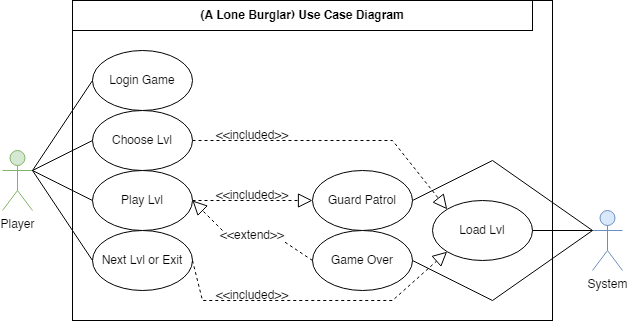

The diagram above was exported from draw.io. Its source (the exported page's mxGraphModel, read from the mxfile embedded in the PNG):
<mxGraphModel dx="785" dy="517" grid="1" gridSize="10" guides="1" tooltips="1" connect="1" arrows="1" fold="1" page="1" pageScale="1" pageWidth="850" pageHeight="1100" math="0" shadow="0">
  <root>
    <mxCell id="0" />
    <mxCell id="1" parent="0" />
    <mxCell id="k7vdrzVLtP2es0Na0mtj-22" value="" style="rounded=0;whiteSpace=wrap;html=1;" parent="1" vertex="1">
      <mxGeometry x="760" y="80" width="480" height="320" as="geometry" />
    </mxCell>
    <mxCell id="ONlyfkUpyb0TEycYsNqn-5" value="Player" style="shape=umlActor;verticalLabelPosition=bottom;verticalAlign=top;html=1;outlineConnect=0;fillColor=#d5e8d4;strokeColor=#82b366;" parent="1" vertex="1">
      <mxGeometry x="690" y="230" width="30" height="60" as="geometry" />
    </mxCell>
    <mxCell id="J0CToYVQvW-nAQMCEw8U-1" value="System" style="shape=umlActor;verticalLabelPosition=bottom;verticalAlign=top;html=1;outlineConnect=0;fillColor=#dae8fc;strokeColor=#6c8ebf;" parent="1" vertex="1">
      <mxGeometry x="1280" y="290" width="30" height="60" as="geometry" />
    </mxCell>
    <mxCell id="J0CToYVQvW-nAQMCEw8U-12" value="Load Lvl" style="ellipse;whiteSpace=wrap;html=1;" parent="1" vertex="1">
      <mxGeometry x="1120" y="280" width="100" height="60" as="geometry" />
    </mxCell>
    <mxCell id="k7vdrzVLtP2es0Na0mtj-6" value="" style="endArrow=block;dashed=1;endFill=0;endSize=12;html=1;rounded=0;exitX=1;exitY=0.5;exitDx=0;exitDy=0;entryX=0;entryY=0;entryDx=0;entryDy=0;startArrow=none;" parent="1" source="k7vdrzVLtP2es0Na0mtj-12" target="J0CToYVQvW-nAQMCEw8U-12" edge="1">
      <mxGeometry width="160" relative="1" as="geometry">
        <mxPoint x="1245.85" y="230" as="sourcePoint" />
        <mxPoint x="1385.85" y="177.5" as="targetPoint" />
        <Array as="points">
          <mxPoint x="1080" y="220" />
        </Array>
      </mxGeometry>
    </mxCell>
    <mxCell id="k7vdrzVLtP2es0Na0mtj-9" value="&amp;lt;&amp;lt;included&amp;gt;&amp;gt;" style="text;html=1;strokeColor=none;fillColor=none;align=center;verticalAlign=middle;whiteSpace=wrap;rounded=0;" parent="1" vertex="1">
      <mxGeometry x="910" y="210" width="60" height="10" as="geometry" />
    </mxCell>
    <mxCell id="k7vdrzVLtP2es0Na0mtj-12" value="Choose Lvl" style="ellipse;whiteSpace=wrap;html=1;" parent="1" vertex="1">
      <mxGeometry x="780" y="190" width="100" height="60" as="geometry" />
    </mxCell>
    <mxCell id="k7vdrzVLtP2es0Na0mtj-13" value="Play Lvl" style="ellipse;whiteSpace=wrap;html=1;" parent="1" vertex="1">
      <mxGeometry x="780" y="250" width="100" height="60" as="geometry" />
    </mxCell>
    <mxCell id="k7vdrzVLtP2es0Na0mtj-14" value="Guard Patrol" style="ellipse;whiteSpace=wrap;html=1;" parent="1" vertex="1">
      <mxGeometry x="1000" y="250" width="100" height="60" as="geometry" />
    </mxCell>
    <mxCell id="k7vdrzVLtP2es0Na0mtj-15" value="" style="endArrow=block;dashed=1;endFill=0;endSize=12;html=1;rounded=0;exitX=1;exitY=0.5;exitDx=0;exitDy=0;entryX=0;entryY=0.5;entryDx=0;entryDy=0;startArrow=none;edgeStyle=orthogonalEdgeStyle;" parent="1" source="k7vdrzVLtP2es0Na0mtj-13" target="k7vdrzVLtP2es0Na0mtj-14" edge="1">
      <mxGeometry width="160" relative="1" as="geometry">
        <mxPoint x="890" y="259" as="sourcePoint" />
        <mxPoint x="1010" y="259" as="targetPoint" />
        <Array as="points">
          <mxPoint x="940" y="280" />
          <mxPoint x="940" y="280" />
        </Array>
      </mxGeometry>
    </mxCell>
    <mxCell id="k7vdrzVLtP2es0Na0mtj-16" value="&amp;lt;&amp;lt;included&amp;gt;&amp;gt;" style="text;html=1;strokeColor=none;fillColor=none;align=center;verticalAlign=middle;whiteSpace=wrap;rounded=0;" parent="1" vertex="1">
      <mxGeometry x="910" y="270" width="60" height="10" as="geometry" />
    </mxCell>
    <mxCell id="k7vdrzVLtP2es0Na0mtj-17" value="Game Over" style="ellipse;whiteSpace=wrap;html=1;" parent="1" vertex="1">
      <mxGeometry x="1000" y="310" width="100" height="60" as="geometry" />
    </mxCell>
    <mxCell id="k7vdrzVLtP2es0Na0mtj-19" value="" style="endArrow=block;dashed=1;endFill=0;endSize=12;html=1;rounded=0;exitX=0;exitY=0;exitDx=0;exitDy=0;startArrow=none;entryX=1;entryY=0.5;entryDx=0;entryDy=0;" parent="1" source="k7vdrzVLtP2es0Na0mtj-20" target="k7vdrzVLtP2es0Na0mtj-13" edge="1">
      <mxGeometry width="160" relative="1" as="geometry">
        <mxPoint x="890" y="290" as="sourcePoint" />
        <mxPoint x="820" y="360" as="targetPoint" />
      </mxGeometry>
    </mxCell>
    <mxCell id="k7vdrzVLtP2es0Na0mtj-21" value="" style="endArrow=none;endFill=0;endSize=12;html=1;rounded=0;exitX=0;exitY=0.3333333333333333;exitDx=0;exitDy=0;startArrow=none;exitPerimeter=0;entryX=1;entryY=0.5;entryDx=0;entryDy=0;" parent="1" source="J0CToYVQvW-nAQMCEw8U-1" target="k7vdrzVLtP2es0Na0mtj-14" edge="1">
      <mxGeometry width="160" relative="1" as="geometry">
        <mxPoint x="710" y="317.5" as="sourcePoint" />
        <mxPoint x="1260" y="190" as="targetPoint" />
        <Array as="points">
          <mxPoint x="1180" y="240" />
        </Array>
      </mxGeometry>
    </mxCell>
    <mxCell id="k7vdrzVLtP2es0Na0mtj-24" value="" style="endArrow=none;endFill=0;endSize=12;html=1;rounded=0;exitX=1;exitY=0.3333333333333333;exitDx=0;exitDy=0;entryX=0;entryY=0.5;entryDx=0;entryDy=0;startArrow=none;exitPerimeter=0;" parent="1" source="ONlyfkUpyb0TEycYsNqn-5" target="k7vdrzVLtP2es0Na0mtj-12" edge="1">
      <mxGeometry width="160" relative="1" as="geometry">
        <mxPoint x="730" y="280" as="sourcePoint" />
        <mxPoint x="790" y="170" as="targetPoint" />
      </mxGeometry>
    </mxCell>
    <mxCell id="k7vdrzVLtP2es0Na0mtj-25" value="" style="endArrow=none;endFill=0;endSize=12;html=1;rounded=0;exitX=1;exitY=0.3333333333333333;exitDx=0;exitDy=0;entryX=0;entryY=0.5;entryDx=0;entryDy=0;startArrow=none;exitPerimeter=0;" parent="1" source="ONlyfkUpyb0TEycYsNqn-5" target="k7vdrzVLtP2es0Na0mtj-13" edge="1">
      <mxGeometry width="160" relative="1" as="geometry">
        <mxPoint x="730" y="280" as="sourcePoint" />
        <mxPoint x="790" y="290" as="targetPoint" />
      </mxGeometry>
    </mxCell>
    <mxCell id="k7vdrzVLtP2es0Na0mtj-27" value="&lt;b&gt;(A Lone Burglar) Use Case Diagram&lt;/b&gt;" style="rounded=0;whiteSpace=wrap;html=1;" parent="1" vertex="1">
      <mxGeometry x="760" y="80" width="460" height="30" as="geometry" />
    </mxCell>
    <mxCell id="k7vdrzVLtP2es0Na0mtj-20" value="&amp;lt;&amp;lt;extend&amp;gt;&amp;gt;" style="text;html=1;strokeColor=none;fillColor=none;align=center;verticalAlign=middle;whiteSpace=wrap;rounded=0;" parent="1" vertex="1">
      <mxGeometry x="910" y="310" width="60" height="10" as="geometry" />
    </mxCell>
    <mxCell id="k7vdrzVLtP2es0Na0mtj-29" value="" style="endArrow=none;dashed=1;endFill=0;endSize=12;html=1;rounded=0;exitX=0;exitY=0.5;exitDx=0;exitDy=0;startArrow=none;entryX=1;entryY=1;entryDx=0;entryDy=0;" parent="1" source="k7vdrzVLtP2es0Na0mtj-17" target="k7vdrzVLtP2es0Na0mtj-20" edge="1">
      <mxGeometry width="160" relative="1" as="geometry">
        <mxPoint x="1000" y="340" as="sourcePoint" />
        <mxPoint x="865.3553390593272" y="301.21320343559614" as="targetPoint" />
      </mxGeometry>
    </mxCell>
    <mxCell id="k7vdrzVLtP2es0Na0mtj-31" value="Next Lvl or Exit" style="ellipse;whiteSpace=wrap;html=1;" parent="1" vertex="1">
      <mxGeometry x="780" y="310" width="100" height="60" as="geometry" />
    </mxCell>
    <mxCell id="k7vdrzVLtP2es0Na0mtj-32" value="" style="endArrow=none;endFill=0;endSize=12;html=1;rounded=0;exitX=0;exitY=0.3333333333333333;exitDx=0;exitDy=0;startArrow=none;exitPerimeter=0;entryX=1;entryY=0.5;entryDx=0;entryDy=0;" parent="1" source="J0CToYVQvW-nAQMCEw8U-1" target="k7vdrzVLtP2es0Na0mtj-17" edge="1">
      <mxGeometry width="160" relative="1" as="geometry">
        <mxPoint x="1170" y="230" as="sourcePoint" />
        <mxPoint x="1250" y="480" as="targetPoint" />
        <Array as="points">
          <mxPoint x="1180" y="380" />
        </Array>
      </mxGeometry>
    </mxCell>
    <mxCell id="k7vdrzVLtP2es0Na0mtj-34" value="" style="endArrow=none;endFill=0;endSize=12;html=1;rounded=0;exitX=0;exitY=0.5;exitDx=0;exitDy=0;entryX=1;entryY=0.3333333333333333;entryDx=0;entryDy=0;startArrow=none;entryPerimeter=0;" parent="1" source="k7vdrzVLtP2es0Na0mtj-31" target="ONlyfkUpyb0TEycYsNqn-5" edge="1">
      <mxGeometry width="160" relative="1" as="geometry">
        <mxPoint x="730" y="280" as="sourcePoint" />
        <mxPoint x="790" y="350" as="targetPoint" />
      </mxGeometry>
    </mxCell>
    <mxCell id="k7vdrzVLtP2es0Na0mtj-36" value="" style="endArrow=block;dashed=1;endFill=0;endSize=12;html=1;rounded=0;exitX=1;exitY=0.5;exitDx=0;exitDy=0;entryX=0;entryY=1;entryDx=0;entryDy=0;startArrow=none;" parent="1" source="k7vdrzVLtP2es0Na0mtj-31" target="J0CToYVQvW-nAQMCEw8U-12" edge="1">
      <mxGeometry width="160" relative="1" as="geometry">
        <mxPoint x="890" y="230" as="sourcePoint" />
        <mxPoint x="1010" y="230" as="targetPoint" />
        <Array as="points">
          <mxPoint x="890" y="380" />
          <mxPoint x="1080" y="380" />
        </Array>
      </mxGeometry>
    </mxCell>
    <mxCell id="k7vdrzVLtP2es0Na0mtj-38" value="&amp;lt;&amp;lt;included&amp;gt;&amp;gt;" style="text;html=1;strokeColor=none;fillColor=none;align=center;verticalAlign=middle;whiteSpace=wrap;rounded=0;" parent="1" vertex="1">
      <mxGeometry x="910" y="370" width="60" height="10" as="geometry" />
    </mxCell>
    <mxCell id="dPUJrnOgyoo6uNnb4i5r-8" value="Login Game" style="ellipse;whiteSpace=wrap;html=1;" parent="1" vertex="1">
      <mxGeometry x="780" y="130" width="100" height="60" as="geometry" />
    </mxCell>
    <mxCell id="dPUJrnOgyoo6uNnb4i5r-9" value="" style="endArrow=none;endFill=0;endSize=12;html=1;rounded=0;exitX=1;exitY=0.3333333333333333;exitDx=0;exitDy=0;entryX=0;entryY=0.5;entryDx=0;entryDy=0;startArrow=none;exitPerimeter=0;" parent="1" source="ONlyfkUpyb0TEycYsNqn-5" target="dPUJrnOgyoo6uNnb4i5r-8" edge="1">
      <mxGeometry width="160" relative="1" as="geometry">
        <mxPoint x="730" y="290" as="sourcePoint" />
        <mxPoint x="790" y="170" as="targetPoint" />
      </mxGeometry>
    </mxCell>
    <mxCell id="C4nvTXEWY8EPokwUjGea-2" value="" style="endArrow=none;endFill=0;endSize=12;html=1;rounded=0;exitX=0;exitY=0.3333333333333333;exitDx=0;exitDy=0;startArrow=none;exitPerimeter=0;entryX=1;entryY=0.5;entryDx=0;entryDy=0;" edge="1" parent="1" source="J0CToYVQvW-nAQMCEw8U-1" target="J0CToYVQvW-nAQMCEw8U-12">
      <mxGeometry width="160" relative="1" as="geometry">
        <mxPoint x="1270" y="320" as="sourcePoint" />
        <mxPoint x="1110" y="350.0000000000001" as="targetPoint" />
        <Array as="points" />
      </mxGeometry>
    </mxCell>
  </root>
</mxGraphModel>